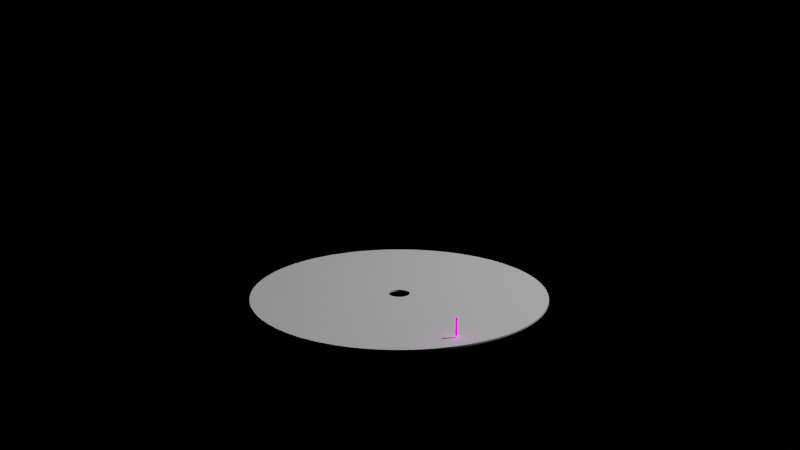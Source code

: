 # Source: turntable_lasers.blend  (saved by Blender 2.82.7; exported with 4.5.12 LTS)
import bpy
from mathutils import Matrix  # noqa: F401  (used for matrix-valued properties, if any)

bpy.ops.wm.read_factory_settings(use_empty=True)
scene = bpy.context.scene
scene.name = 'Scene'

# ---- collections
col_collection = bpy.data.collections.new('Collection'); scene.collection.children.link(col_collection)

# ---- materials (node trees are filled in below, after node groups)
mat_laser_color = bpy.data.materials.new('laser color')
mat_laser_color.use_transparent_shadow = False

# ---- material node trees
mat_laser_color.use_nodes = True; mat_laser_color.node_tree.nodes.clear()
_N = mat_laser_color.node_tree.nodes; _L = mat_laser_color.node_tree.links
n0 = _N.new('ShaderNodeObjectInfo'); n0.name = 'Object Info'; n0.location = (-485, 287)
n1 = _N.new('ShaderNodeVectorMath'); n1.name = 'Vector Math'; n1.location = (-303, 284)
n1.operation = 'SUBTRACT'
n1.inputs[1].default_value = (0.4198, -0.639, 0.06088)
n2 = _N.new('ShaderNodeVectorMath'); n2.name = 'Vector Math.001'; n2.location = (-136, 281)
n2.operation = 'LENGTH'
n3 = _N.new('ShaderNodeOutputMaterial'); n3.name = 'Material Output'; n3.location = (812, 271)
n4 = _N.new('ShaderNodeEmission'); n4.name = 'Emission'; n4.location = (645, 271)
n4.inputs[1].default_value = 5.0
n5 = _N.new('ShaderNodeMath'); n5.name = 'Math'; n5.location = (21, 289)
n5.operation = 'MODULO'
n5.inputs[2].default_value = 0.0
n6 = _N.new('ShaderNodeMath'); n6.name = 'Math.001'; n6.location = (187, 286)
n6.operation = 'DIVIDE'
n6.inputs[2].default_value = 0.0
n7 = _N.new('ShaderNodeValToRGB'); n7.name = 'ColorRamp'; n7.location = (368, 306)
n7.color_ramp.hue_interpolation = 'FAR'
n7.color_ramp.color_mode = 'HSV'
while len(n7.color_ramp.elements) > 1: n7.color_ramp.elements.remove(n7.color_ramp.elements[-1])
n7.color_ramp.elements[0].position = 0.0; n7.color_ramp.elements[0].color = (0.8606, 0.0, 1.0, 1.0)
_e = n7.color_ramp.elements.new(1.0); _e.color = (0.6241, 0.0, 1.0, 1.0)
n8 = _N.new('ShaderNodeValue'); n8.name = 'Value'; n8.location = (-195, 79)
n8.outputs[0].default_value = 2.0
_L.new(n4.outputs[0], n3.inputs[0])
_L.new(n0.outputs[0], n1.inputs[0])
_L.new(n1.outputs[0], n2.inputs[0])
_L.new(n2.outputs[1], n5.inputs[0])
_L.new(n5.outputs[0], n6.inputs[0])
_L.new(n6.outputs[0], n7.inputs[0])
_L.new(n7.outputs[0], n4.inputs[0])
_L.new(n8.outputs[0], n5.inputs[1])
_L.new(n8.outputs[0], n6.inputs[1])
n3.is_active_output = True

# ---- world
world_world = bpy.data.worlds.new('World'); scene.world = world_world
world_world.use_nodes = True; world_world.node_tree.nodes.clear()
_N = world_world.node_tree.nodes; _L = world_world.node_tree.links
n0 = _N.new('ShaderNodeOutputWorld'); n0.name = 'World Output'; n0.location = (300, 300)
n1 = _N.new('ShaderNodeBackground'); n1.name = 'Background'; n1.location = (10, 300)
n1.inputs[0].default_value = (0.0, 0.0, 0.0, 1.0)
_L.new(n1.outputs[0], n0.inputs[0])
n0.is_active_output = True
world_world.color = (0.05088, 0.05088, 0.05088)
world_world.use_sun_shadow = False
world_world.sun_shadow_jitter_overblur = 0.0

# ---- cameras
cam_camera = bpy.data.cameras.new('Camera')
cam_camera.clip_end = 100.0
cam_camera.ortho_scale = 7.314

# ---- lights
light_light = bpy.data.lights.new('Light', 'POINT')
light_light.transmission_factor = 0.0
light_light.energy = 1000.0
light_light.shadow_soft_size = 0.1
light_light.shadow_maximum_resolution = 0.006
light_light.use_absolute_resolution = True

# ---- meshes
me_circle = bpy.data.meshes.new('Circle')
me_circle.from_pydata([(-1.384e-08, 0.8835, 0.0), (-0.1724, 0.8665, 0.0), (-0.3381, 0.8162, 0.0), (-0.4908, 0.7346, 0.0), (-0.6247, 0.6247, 0.0), (-0.7346, 0.4908, 0.0), (-0.8162, 0.3381, 0.0), (-0.8665, 0.1724, 0.0), (-0.8835, 9.991e-08, 0.0), (-0.8665, -0.1724, 0.0), (-0.8162, -0.3381, 0.0), (-0.7346, -0.4908, 0.0), (-0.6247, -0.6247, 0.0), (-0.4908, -0.7346, 0.0), (-0.3381, -0.8162, 0.0), (-0.1724, -0.8665, 0.0), (2.74e-07, -0.8835, 0.0), (0.1724, -0.8665, 0.0), (0.3381, -0.8162, 0.0), (0.4908, -0.7346, 0.0), (0.6247, -0.6247, 0.0), (0.7346, -0.4908, 0.0), (0.8162, -0.3381, 0.0), (0.8665, -0.1724, 0.0), (0.8835, 8.863e-07, 0.0), (0.8665, 0.1724, 0.0), (0.8162, 0.3381, 0.0), (0.7346, 0.4908, 0.0), (0.6247, 0.6247, 0.0), (0.4908, 0.7346, 0.0), (0.3381, 0.8162, 0.0), (0.1724, 0.8665, 0.0), (-1.031e-07, 0.06325, 0.0), (-0.01234, 0.06203, 0.0), (-0.0242, 0.05843, 0.0), (-0.03514, 0.05259, 0.0), (-0.04472, 0.04472, 0.0), (-0.05259, 0.03514, 0.0), (-0.05843, 0.0242, 0.0), (-0.06203, 0.01234, 0.0), (-0.06325, 2.77e-07, 0.0), (-0.06203, -0.01234, 0.0), (-0.05843, -0.0242, 0.0), (-0.05259, -0.03514, 0.0), (-0.04472, -0.04472, 0.0), (-0.03514, -0.05259, 0.0), (-0.0242, -0.05843, 0.0), (-0.01234, -0.06203, 0.0), (-8.248e-08, -0.06325, 0.0), (0.01234, -0.06203, 0.0), (0.0242, -0.05843, 0.0), (0.03514, -0.05259, 0.0), (0.04472, -0.04472, 0.0), (0.05259, -0.03514, 0.0), (0.05843, -0.0242, 0.0), (0.06203, -0.01234, 0.0), (0.06325, 3.332e-07, 0.0), (0.06203, 0.01234, 0.0), (0.05843, 0.0242, 0.0), (0.05259, 0.03514, 0.0), (0.04472, 0.04472, 0.0), (0.03514, 0.05259, 0.0), (0.0242, 0.05843, 0.0), (0.01234, 0.06203, 0.0)], [], [(25, 26, 58, 57), (12, 13, 45, 44), (26, 27, 59, 58), (13, 14, 46, 45), (0, 1, 33, 32), (27, 28, 60, 59), (14, 15, 47, 46), (1, 2, 34, 33), (28, 29, 61, 60), (15, 16, 48, 47), (2, 3, 35, 34), (29, 30, 62, 61), (16, 17, 49, 48), (3, 4, 36, 35), (30, 31, 63, 62), (17, 18, 50, 49), (4, 5, 37, 36), (31, 0, 32, 63), (18, 19, 51, 50), (5, 6, 38, 37), (19, 20, 52, 51), (6, 7, 39, 38), (20, 21, 53, 52), (7, 8, 40, 39), (21, 22, 54, 53), (8, 9, 41, 40), (22, 23, 55, 54), (9, 10, 42, 41), (23, 24, 56, 55), (10, 11, 43, 42), (24, 25, 57, 56), (11, 12, 44, 43)])
_uv = me_circle.uv_layers.new(name='UVMap')
_uv.uv.foreach_set('vector', [0.0, 0.0, 0.0, 0.0, 0.0, 0.0, 0.0, 0.0, 0.0, 0.0, 0.0, 0.0, 0.0, 0.0, 0.0, 0.0, 0.0, 0.0, 0.0, 0.0, 0.0, 0.0, 0.0, 0.0, 0.0, 0.0, 0.0, 0.0, 0.0, 0.0, 0.0, 0.0, 0.0, 0.0, 0.0, 0.0, 0.0, 0.0, 0.0, 0.0, 0.0, 0.0, 0.0, 0.0, 0.0, 0.0, 0.0, 0.0, 0.0, 0.0, 0.0, 0.0, 0.0, 0.0, 0.0, 0.0, 0.0, 0.0, 0.0, 0.0, 0.0, 0.0, 0.0, 0.0, 0.0, 0.0, 0.0, 0.0, 0.0, 0.0, 0.0, 0.0, 0.0, 0.0, 0.0, 0.0, 0.0, 0.0, 0.0, 0.0, 0.0, 0.0, 0.0, 0.0, 0.0, 0.0, 0.0, 0.0, 0.0, 0.0, 0.0, 0.0, 0.0, 0.0, 0.0, 0.0, 0.0, 0.0, 0.0, 0.0, 0.0, 0.0, 0.0, 0.0, 0.0, 0.0, 0.0, 0.0, 0.0, 0.0, 0.0, 0.0, 0.0, 0.0, 0.0, 0.0, 0.0, 0.0, 0.0, 0.0, 0.0, 0.0, 0.0, 0.0, 0.0, 0.0, 0.0, 0.0, 0.0, 0.0, 0.0, 0.0, 0.0, 0.0, 0.0, 0.0, 0.0, 0.0, 0.0, 0.0, 0.0, 0.0, 0.0, 0.0, 0.0, 0.0, 0.0, 0.0, 0.0, 0.0, 0.0, 0.0, 0.0, 0.0, 0.0, 0.0, 0.0, 0.0, 0.0, 0.0, 0.0, 0.0, 0.0, 0.0, 0.0, 0.0, 0.0, 0.0, 0.0, 0.0, 0.0, 0.0, 0.0, 0.0, 0.0, 0.0, 0.0, 0.0, 0.0, 0.0, 0.0, 0.0, 0.0, 0.0, 0.0, 0.0, 0.0, 0.0, 0.0, 0.0, 0.0, 0.0, 0.0, 0.0, 0.0, 0.0, 0.0, 0.0, 0.0, 0.0, 0.0, 0.0, 0.0, 0.0, 0.0, 0.0, 0.0, 0.0, 0.0, 0.0, 0.0, 0.0, 0.0, 0.0, 0.0, 0.0, 0.0, 0.0, 0.0, 0.0, 0.0, 0.0, 0.0, 0.0, 0.0, 0.0, 0.0, 0.0, 0.0, 0.0, 0.0, 0.0, 0.0, 0.0, 0.0, 0.0, 0.0, 0.0, 0.0, 0.0, 0.0, 0.0, 0.0, 0.0, 0.0, 0.0, 0.0, 0.0, 0.0, 0.0, 0.0, 0.0, 0.0, 0.0, 0.0, 0.0])
me_circle.use_remesh_fix_poles = True
me_circle.use_remesh_preserve_attributes = False
me_circle.use_mirror_vertex_groups = False
me_circle.update()
me_cylinder = bpy.data.meshes.new('Cylinder')
me_cylinder.from_pydata([(5.91e-09, 0.00622, 0.0), (5.91e-09, 0.00622, 0.1009), (0.001213, 0.0061, 0.0), (0.001213, 0.0061, 0.1009), (0.00238, 0.005746, 0.0), (0.00238, 0.005746, 0.1009), (0.003455, 0.005171, 0.0), (0.003455, 0.005171, 0.1009), (0.004398, 0.004398, 0.0), (0.004398, 0.004398, 0.1009), (0.005171, 0.003455, 0.0), (0.005171, 0.003455, 0.1009), (0.005746, 0.00238, 0.0), (0.005746, 0.00238, 0.1009), (0.0061, 0.001213, 0.0), (0.0061, 0.001213, 0.1009), (0.00622, -2.404e-08, 0.0), (0.00622, -2.404e-08, 0.1009), (0.0061, -0.001213, 0.0), (0.0061, -0.001213, 0.1009), (0.005746, -0.00238, 0.0), (0.005746, -0.00238, 0.1009), (0.005171, -0.003455, 0.0), (0.005171, -0.003455, 0.1009), (0.004398, -0.004398, 0.0), (0.004398, -0.004398, 0.1009), (0.003455, -0.005171, 0.0), (0.003455, -0.005171, 0.1009), (0.00238, -0.005746, 0.0), (0.00238, -0.005746, 0.1009), (0.001213, -0.0061, 0.0), (0.001213, -0.0061, 0.1009), (3.884e-09, -0.00622, 0.0), (3.884e-09, -0.00622, 0.1009), (-0.001213, -0.0061, 0.0), (-0.001213, -0.0061, 0.1009), (-0.00238, -0.005746, 0.0), (-0.00238, -0.005746, 0.1009), (-0.003455, -0.005171, 0.0), (-0.003455, -0.005171, 0.1009), (-0.004398, -0.004398, 0.0), (-0.004398, -0.004398, 0.1009), (-0.005171, -0.003455, 0.0), (-0.005171, -0.003455, 0.1009), (-0.005746, -0.00238, 0.0), (-0.005746, -0.00238, 0.1009), (-0.0061, -0.001213, 0.0), (-0.0061, -0.001213, 0.1009), (-0.00622, -1.85e-08, 0.0), (-0.00622, -1.85e-08, 0.1009), (-0.0061, 0.001213, 0.0), (-0.0061, 0.001213, 0.1009), (-0.005746, 0.00238, 0.0), (-0.005746, 0.00238, 0.1009), (-0.005171, 0.003455, 0.0), (-0.005171, 0.003455, 0.1009), (-0.004398, 0.004398, 0.0), (-0.004398, 0.004398, 0.1009), (-0.003455, 0.005171, 0.0), (-0.003455, 0.005171, 0.1009), (-0.00238, 0.005746, 0.0), (-0.00238, 0.005746, 0.1009), (-0.001213, 0.0061, 0.0), (-0.001213, 0.0061, 0.1009)], [], [(0, 1, 3, 2), (2, 3, 5, 4), (4, 5, 7, 6), (6, 7, 9, 8), (8, 9, 11, 10), (10, 11, 13, 12), (12, 13, 15, 14), (14, 15, 17, 16), (16, 17, 19, 18), (18, 19, 21, 20), (20, 21, 23, 22), (22, 23, 25, 24), (24, 25, 27, 26), (26, 27, 29, 28), (28, 29, 31, 30), (30, 31, 33, 32), (32, 33, 35, 34), (34, 35, 37, 36), (36, 37, 39, 38), (38, 39, 41, 40), (40, 41, 43, 42), (42, 43, 45, 44), (44, 45, 47, 46), (46, 47, 49, 48), (48, 49, 51, 50), (50, 51, 53, 52), (52, 53, 55, 54), (54, 55, 57, 56), (56, 57, 59, 58), (58, 59, 61, 60), (3, 1, 63, 61, 59, 57, 55, 53, 51, 49, 47, 45, 43, 41, 39, 37, 35, 33, 31, 29, 27, 25, 23, 21, 19, 17, 15, 13, 11, 9, 7, 5), (60, 61, 63, 62), (62, 63, 1, 0), (0, 2, 4, 6, 8, 10, 12, 14, 16, 18, 20, 22, 24, 26, 28, 30, 32, 34, 36, 38, 40, 42, 44, 46, 48, 50, 52, 54, 56, 58, 60, 62)])
_uv = me_cylinder.uv_layers.new(name='UVMap')
_uv.uv.foreach_set('vector', [1.0, 0.5, 1.0, 1.0, 0.9688, 1.0, 0.9688, 0.5, 0.9688, 0.5, 0.9688, 1.0, 0.9375, 1.0, 0.9375, 0.5, 0.9375, 0.5, 0.9375, 1.0, 0.9062, 1.0, 0.9062, 0.5, 0.9062, 0.5, 0.9062, 1.0, 0.875, 1.0, 0.875, 0.5, 0.875, 0.5, 0.875, 1.0, 0.8438, 1.0, 0.8438, 0.5, 0.8438, 0.5, 0.8438, 1.0, 0.8125, 1.0, 0.8125, 0.5, 0.8125, 0.5, 0.8125, 1.0, 0.7812, 1.0, 0.7812, 0.5, 0.7812, 0.5, 0.7812, 1.0, 0.75, 1.0, 0.75, 0.5, 0.75, 0.5, 0.75, 1.0, 0.7188, 1.0, 0.7188, 0.5, 0.7188, 0.5, 0.7188, 1.0, 0.6875, 1.0, 0.6875, 0.5, 0.6875, 0.5, 0.6875, 1.0, 0.6562, 1.0, 0.6562, 0.5, 0.6562, 0.5, 0.6562, 1.0, 0.625, 1.0, 0.625, 0.5, 0.625, 0.5, 0.625, 1.0, 0.5938, 1.0, 0.5938, 0.5, 0.5938, 0.5, 0.5938, 1.0, 0.5625, 1.0, 0.5625, 0.5, 0.5625, 0.5, 0.5625, 1.0, 0.5312, 1.0, 0.5312, 0.5, 0.5312, 0.5, 0.5312, 1.0, 0.5, 1.0, 0.5, 0.5, 0.5, 0.5, 0.5, 1.0, 0.4688, 1.0, 0.4688, 0.5, 0.4688, 0.5, 0.4688, 1.0, 0.4375, 1.0, 0.4375, 0.5, 0.4375, 0.5, 0.4375, 1.0, 0.4062, 1.0, 0.4062, 0.5, 0.4062, 0.5, 0.4062, 1.0, 0.375, 1.0, 0.375, 0.5, 0.375, 0.5, 0.375, 1.0, 0.3438, 1.0, 0.3438, 0.5, 0.3438, 0.5, 0.3438, 1.0, 0.3125, 1.0, 0.3125, 0.5, 0.3125, 0.5, 0.3125, 1.0, 0.2812, 1.0, 0.2812, 0.5, 0.2812, 0.5, 0.2812, 1.0, 0.25, 1.0, 0.25, 0.5, 0.25, 0.5, 0.25, 1.0, 0.2188, 1.0, 0.2188, 0.5, 0.2188, 0.5, 0.2188, 1.0, 0.1875, 1.0, 0.1875, 0.5, 0.1875, 0.5, 0.1875, 1.0, 0.1562, 1.0, 0.1562, 0.5, 0.1562, 0.5, 0.1562, 1.0, 0.125, 1.0, 0.125, 0.5, 0.125, 0.5, 0.125, 1.0, 0.09375, 1.0, 0.09375, 0.5, 0.09375, 0.5, 0.09375, 1.0, 0.0625, 1.0, 0.0625, 0.5, 0.2968, 0.4854, 0.25, 0.49, 0.2032, 0.4854, 0.1582, 0.4717, 0.1167, 0.4496, 0.08029, 0.4197, 0.05045, 0.3833, 0.02827, 0.3418, 0.01461, 0.2968, 0.01, 0.25, 0.01461, 0.2032, 0.02827, 0.1582, 0.05045, 0.1167, 0.08029, 0.08029, 0.1167, 0.05045, 0.1582, 0.02827, 0.2032, 0.01461, 0.25, 0.01, 0.2968, 0.01461, 0.3418, 0.02827, 0.3833, 0.05045, 0.4197, 0.08029, 0.4496, 0.1167, 0.4717, 0.1582, 0.4854, 0.2032, 0.49, 0.25, 0.4854, 0.2968, 0.4717, 0.3418, 0.4496, 0.3833, 0.4197, 0.4197, 0.3833, 0.4496, 0.3418, 0.4717, 0.0625, 0.5, 0.0625, 1.0, 0.03125, 1.0, 0.03125, 0.5, 0.03125, 0.5, 0.03125, 1.0, 0.0, 1.0, 0.0, 0.5, 0.75, 0.49, 0.7968, 0.4854, 0.8418, 0.4717, 0.8833, 0.4496, 0.9197, 0.4197, 0.9496, 0.3833, 0.9717, 0.3418, 0.9854, 0.2968, 0.99, 0.25, 0.9854, 0.2032, 0.9717, 0.1582, 0.9496, 0.1167, 0.9197, 0.08029, 0.8833, 0.05045, 0.8418, 0.02827, 0.7968, 0.01461, 0.75, 0.01, 0.7032, 0.01461, 0.6582, 0.02827, 0.6167, 0.05045, 0.5803, 0.08029, 0.5504, 0.1167, 0.5283, 0.1582, 0.5146, 0.2032, 0.51, 0.25, 0.5146, 0.2968, 0.5283, 0.3418, 0.5504, 0.3833, 0.5803, 0.4197, 0.6167, 0.4496, 0.6582, 0.4717, 0.7032, 0.4854])
me_cylinder.materials.append(mat_laser_color)
me_cylinder.use_remesh_fix_poles = True
me_cylinder.use_remesh_preserve_attributes = False
me_cylinder.use_mirror_vertex_groups = False
me_cylinder.update()

# ---- objects
ob_light = bpy.data.objects.new('Light', light_light)
ob_camera = bpy.data.objects.new('Camera', cam_camera)
ob_circle = bpy.data.objects.new('Circle', me_circle)
ob_laser_origin = bpy.data.objects.new('laser origin', None)
ob_laser_prefab = bpy.data.objects.new('laser prefab', me_cylinder)

# ---- transforms, parenting, visibility, modifiers, constraints
ob_light.location = (4.076, 1.005, 5.904)
ob_light.rotation_euler = (0.6503, 0.05522, 1.866)
ob_light.lock_rotations_4d = False
ob_light.empty_display_type = 'ARROWS'
ob_light.color = (0.0, 0.0, 0.0, 0.0)
ob_light.lineart.crease_threshold = 0.0
ob_camera.location = (1.082, -6.11, 2.182)
ob_camera.rotation_euler = (1.294, 3.725e-09, 0.1745)
ob_camera.scale = (0.5723, 0.5723, 0.5723)
ob_camera.lock_rotations_4d = False
ob_camera.empty_display_type = 'ARROWS'
ob_camera.color = (0.0, 0.0, 0.0, 0.0)
ob_camera.display_type = 'WIRE'
ob_camera.lineart.crease_threshold = 0.0
ob_circle.location = (0.0, 0.0, 0.0)
ob_circle.lineart.crease_threshold = 0.0
_m = ob_circle.modifiers.new('Subdivision', 'SUBSURF')
_m.uv_smooth = 'PRESERVE_CORNERS'
_m.levels = 2
_m.show_only_control_edges = False
_m = ob_circle.modifiers.new('Solidify', 'SOLIDIFY')
_m.nonmanifold_merge_threshold = 0.0003
ob_laser_origin.location = (0.4198, -0.639, 0.06088)
ob_laser_origin.empty_display_size = 0.2098
ob_laser_origin.lineart.crease_threshold = 0.0
ob_laser_prefab.location = (0.4198, -0.639, 0.01042)
ob_laser_prefab.lineart.crease_threshold = 0.0

# ---- collection membership
col_collection.objects.link(ob_light)
col_collection.objects.link(ob_camera)
col_collection.objects.link(ob_circle)
col_collection.objects.link(ob_laser_origin)
col_collection.objects.link(ob_laser_prefab)

# ---- scene / render settings (as saved in the file)
scene.camera = ob_camera
scene.frame_start = 1; scene.frame_end = 1775; scene.frame_set(1)
scene.render.engine = 'BLENDER_EEVEE_NEXT'
scene.cycles.use_denoising = False
scene.cycles.samples = 128
scene.cycles.sampling_pattern = 'TABULATED_SOBOL'
scene.cycles.use_adaptive_sampling = False
scene.cycles.use_light_tree = False
scene.view_settings.view_transform = 'Filmic'
bpy.context.view_layer.update()
